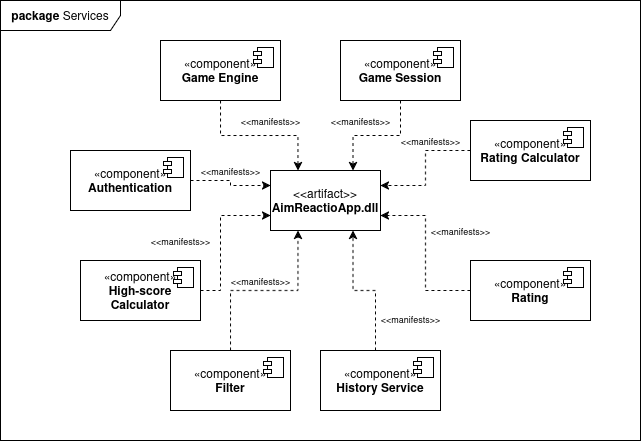

The diagram above was exported from draw.io. Its source (the exported page's mxGraphModel, read from the mxfile embedded in the PNG):
<mxGraphModel dx="985" dy="540" grid="1" gridSize="10" guides="1" tooltips="1" connect="1" arrows="1" fold="1" page="1" pageScale="1" pageWidth="850" pageHeight="1100" math="0" shadow="0">
  <root>
    <mxCell id="0" />
    <mxCell id="1" parent="0" />
    <mxCell id="npk7oqZwjm3JmlK5Z0kU-2" value="&lt;b&gt;package&lt;/b&gt; Services" style="shape=umlFrame;whiteSpace=wrap;html=1;pointerEvents=0;width=120;height=30;" vertex="1" parent="1">
      <mxGeometry x="40" y="40" width="640" height="440" as="geometry" />
    </mxCell>
    <mxCell id="npk7oqZwjm3JmlK5Z0kU-45" value="&lt;font style=&quot;font-size: 9px;&quot;&gt;&amp;lt;&amp;lt;manifests&amp;gt;&amp;gt;&lt;/font&gt;" style="edgeStyle=orthogonalEdgeStyle;rounded=0;orthogonalLoop=1;jettySize=auto;html=1;entryX=0;entryY=0.25;entryDx=0;entryDy=0;dashed=1;" edge="1" parent="1" source="npk7oqZwjm3JmlK5Z0kU-3" target="npk7oqZwjm3JmlK5Z0kU-41">
      <mxGeometry x="-0.0588" y="-10" relative="1" as="geometry">
        <mxPoint x="10" y="-10" as="offset" />
      </mxGeometry>
    </mxCell>
    <mxCell id="npk7oqZwjm3JmlK5Z0kU-3" value="«component»&lt;br&gt;&lt;b&gt;Authentication&lt;br&gt;&lt;/b&gt;" style="html=1;dropTarget=0;whiteSpace=wrap;" vertex="1" parent="1">
      <mxGeometry x="110" y="190" width="120" height="60" as="geometry" />
    </mxCell>
    <mxCell id="npk7oqZwjm3JmlK5Z0kU-4" value="" style="shape=module;jettyWidth=8;jettyHeight=4;" vertex="1" parent="npk7oqZwjm3JmlK5Z0kU-3">
      <mxGeometry x="1" width="20" height="20" relative="1" as="geometry">
        <mxPoint x="-27" y="7" as="offset" />
      </mxGeometry>
    </mxCell>
    <mxCell id="npk7oqZwjm3JmlK5Z0kU-46" value="&lt;font style=&quot;font-size: 9px;&quot;&gt;&amp;lt;&amp;lt;manifests&amp;gt;&amp;gt;&lt;/font&gt;" style="edgeStyle=orthogonalEdgeStyle;rounded=0;orthogonalLoop=1;jettySize=auto;html=1;entryX=0.25;entryY=0;entryDx=0;entryDy=0;dashed=1;" edge="1" parent="1" source="npk7oqZwjm3JmlK5Z0kU-6" target="npk7oqZwjm3JmlK5Z0kU-41">
      <mxGeometry x="0.1524" y="15" relative="1" as="geometry">
        <mxPoint as="offset" />
      </mxGeometry>
    </mxCell>
    <mxCell id="npk7oqZwjm3JmlK5Z0kU-6" value="«component»&lt;br&gt;&lt;b&gt;Game Engine&lt;br&gt;&lt;/b&gt;" style="html=1;dropTarget=0;whiteSpace=wrap;" vertex="1" parent="1">
      <mxGeometry x="200" y="80" width="120" height="60" as="geometry" />
    </mxCell>
    <mxCell id="npk7oqZwjm3JmlK5Z0kU-7" value="" style="shape=module;jettyWidth=8;jettyHeight=4;" vertex="1" parent="npk7oqZwjm3JmlK5Z0kU-6">
      <mxGeometry x="1" width="20" height="20" relative="1" as="geometry">
        <mxPoint x="-27" y="7" as="offset" />
      </mxGeometry>
    </mxCell>
    <mxCell id="npk7oqZwjm3JmlK5Z0kU-47" value="&lt;font style=&quot;font-size: 9px;&quot;&gt;&amp;lt;&amp;lt;manifests&amp;gt;&amp;gt;&lt;/font&gt;" style="edgeStyle=orthogonalEdgeStyle;rounded=0;orthogonalLoop=1;jettySize=auto;html=1;entryX=0.75;entryY=0;entryDx=0;entryDy=0;dashed=1;" edge="1" parent="1" source="npk7oqZwjm3JmlK5Z0kU-8" target="npk7oqZwjm3JmlK5Z0kU-41">
      <mxGeometry x="0.2768" y="-15" relative="1" as="geometry">
        <mxPoint as="offset" />
      </mxGeometry>
    </mxCell>
    <mxCell id="npk7oqZwjm3JmlK5Z0kU-8" value="«component»&lt;br&gt;&lt;b&gt;Game Session&lt;br&gt;&lt;/b&gt;" style="html=1;dropTarget=0;whiteSpace=wrap;" vertex="1" parent="1">
      <mxGeometry x="380" y="80" width="120" height="60" as="geometry" />
    </mxCell>
    <mxCell id="npk7oqZwjm3JmlK5Z0kU-9" value="" style="shape=module;jettyWidth=8;jettyHeight=4;" vertex="1" parent="npk7oqZwjm3JmlK5Z0kU-8">
      <mxGeometry x="1" width="20" height="20" relative="1" as="geometry">
        <mxPoint x="-27" y="7" as="offset" />
      </mxGeometry>
    </mxCell>
    <mxCell id="npk7oqZwjm3JmlK5Z0kU-49" value="&lt;font style=&quot;font-size: 9px;&quot;&gt;&amp;lt;&amp;lt;manifests&amp;gt;&amp;gt;&lt;/font&gt;" style="edgeStyle=orthogonalEdgeStyle;rounded=0;orthogonalLoop=1;jettySize=auto;html=1;entryX=1;entryY=0.75;entryDx=0;entryDy=0;dashed=1;" edge="1" parent="1" source="npk7oqZwjm3JmlK5Z0kU-10" target="npk7oqZwjm3JmlK5Z0kU-41">
      <mxGeometry x="0.2727" y="-35" relative="1" as="geometry">
        <mxPoint as="offset" />
      </mxGeometry>
    </mxCell>
    <mxCell id="npk7oqZwjm3JmlK5Z0kU-10" value="«component»&lt;br&gt;&lt;b&gt;Rating&lt;br&gt;&lt;/b&gt;" style="html=1;dropTarget=0;whiteSpace=wrap;" vertex="1" parent="1">
      <mxGeometry x="510" y="300" width="120" height="60" as="geometry" />
    </mxCell>
    <mxCell id="npk7oqZwjm3JmlK5Z0kU-11" value="" style="shape=module;jettyWidth=8;jettyHeight=4;" vertex="1" parent="npk7oqZwjm3JmlK5Z0kU-10">
      <mxGeometry x="1" width="20" height="20" relative="1" as="geometry">
        <mxPoint x="-27" y="7" as="offset" />
      </mxGeometry>
    </mxCell>
    <mxCell id="npk7oqZwjm3JmlK5Z0kU-48" value="&lt;font style=&quot;font-size: 9px;&quot;&gt;&amp;lt;&amp;lt;manifests&amp;gt;&amp;gt;&lt;/font&gt;" style="edgeStyle=orthogonalEdgeStyle;rounded=0;orthogonalLoop=1;jettySize=auto;html=1;entryX=1;entryY=0.25;entryDx=0;entryDy=0;dashed=1;" edge="1" parent="1" source="npk7oqZwjm3JmlK5Z0kU-12" target="npk7oqZwjm3JmlK5Z0kU-41">
      <mxGeometry x="-0.36" y="-10" relative="1" as="geometry">
        <mxPoint as="offset" />
      </mxGeometry>
    </mxCell>
    <mxCell id="npk7oqZwjm3JmlK5Z0kU-12" value="«component»&lt;br&gt;&lt;b&gt;Rating Calculator&lt;br&gt;&lt;/b&gt;" style="html=1;dropTarget=0;whiteSpace=wrap;" vertex="1" parent="1">
      <mxGeometry x="510" y="160" width="120" height="60" as="geometry" />
    </mxCell>
    <mxCell id="npk7oqZwjm3JmlK5Z0kU-13" value="" style="shape=module;jettyWidth=8;jettyHeight=4;" vertex="1" parent="npk7oqZwjm3JmlK5Z0kU-12">
      <mxGeometry x="1" width="20" height="20" relative="1" as="geometry">
        <mxPoint x="-27" y="7" as="offset" />
      </mxGeometry>
    </mxCell>
    <mxCell id="npk7oqZwjm3JmlK5Z0kU-42" value="&lt;font style=&quot;font-size: 9px;&quot;&gt;&amp;lt;&amp;lt;manifests&amp;gt;&amp;gt;&lt;/font&gt;" style="edgeStyle=orthogonalEdgeStyle;rounded=0;orthogonalLoop=1;jettySize=auto;html=1;entryX=0.75;entryY=1;entryDx=0;entryDy=0;dashed=1;" edge="1" parent="1" source="npk7oqZwjm3JmlK5Z0kU-14" target="npk7oqZwjm3JmlK5Z0kU-41">
      <mxGeometry x="-0.5471" y="-35" relative="1" as="geometry">
        <Array as="points">
          <mxPoint x="415" y="330" />
          <mxPoint x="393" y="330" />
        </Array>
        <mxPoint as="offset" />
      </mxGeometry>
    </mxCell>
    <mxCell id="npk7oqZwjm3JmlK5Z0kU-14" value="«component»&lt;br&gt;&lt;b&gt;History Service&lt;br&gt;&lt;/b&gt;" style="html=1;dropTarget=0;whiteSpace=wrap;" vertex="1" parent="1">
      <mxGeometry x="360" y="390" width="120" height="60" as="geometry" />
    </mxCell>
    <mxCell id="npk7oqZwjm3JmlK5Z0kU-15" value="" style="shape=module;jettyWidth=8;jettyHeight=4;" vertex="1" parent="npk7oqZwjm3JmlK5Z0kU-14">
      <mxGeometry x="1" width="20" height="20" relative="1" as="geometry">
        <mxPoint x="-27" y="7" as="offset" />
      </mxGeometry>
    </mxCell>
    <mxCell id="npk7oqZwjm3JmlK5Z0kU-44" value="&lt;font style=&quot;font-size: 9px;&quot;&gt;&amp;lt;&amp;lt;manifests&amp;gt;&amp;gt;&lt;/font&gt;" style="edgeStyle=orthogonalEdgeStyle;rounded=0;orthogonalLoop=1;jettySize=auto;html=1;entryX=0;entryY=0.75;entryDx=0;entryDy=0;dashed=1;" edge="1" parent="1" source="npk7oqZwjm3JmlK5Z0kU-16" target="npk7oqZwjm3JmlK5Z0kU-41">
      <mxGeometry x="-0.0345" y="40" relative="1" as="geometry">
        <Array as="points">
          <mxPoint x="260" y="330" />
          <mxPoint x="260" y="255" />
        </Array>
        <mxPoint as="offset" />
      </mxGeometry>
    </mxCell>
    <mxCell id="npk7oqZwjm3JmlK5Z0kU-16" value="«component»&lt;br&gt;&lt;b&gt;High-score Calculator&lt;br&gt;&lt;/b&gt;" style="html=1;dropTarget=0;whiteSpace=wrap;" vertex="1" parent="1">
      <mxGeometry x="120" y="300" width="120" height="60" as="geometry" />
    </mxCell>
    <mxCell id="npk7oqZwjm3JmlK5Z0kU-17" value="" style="shape=module;jettyWidth=8;jettyHeight=4;" vertex="1" parent="npk7oqZwjm3JmlK5Z0kU-16">
      <mxGeometry x="1" width="20" height="20" relative="1" as="geometry">
        <mxPoint x="-27" y="7" as="offset" />
      </mxGeometry>
    </mxCell>
    <mxCell id="npk7oqZwjm3JmlK5Z0kU-43" value="&lt;font style=&quot;font-size: 9px;&quot;&gt;&amp;lt;&amp;lt;manifests&amp;gt;&amp;gt;&lt;/font&gt;" style="edgeStyle=orthogonalEdgeStyle;rounded=0;orthogonalLoop=1;jettySize=auto;html=1;entryX=0.25;entryY=1;entryDx=0;entryDy=0;dashed=1;" edge="1" parent="1" source="npk7oqZwjm3JmlK5Z0kU-18" target="npk7oqZwjm3JmlK5Z0kU-41">
      <mxGeometry x="-0.0401" y="10" relative="1" as="geometry">
        <mxPoint as="offset" />
      </mxGeometry>
    </mxCell>
    <mxCell id="npk7oqZwjm3JmlK5Z0kU-18" value="«component»&lt;br&gt;&lt;b&gt;Filter&lt;br&gt;&lt;/b&gt;" style="html=1;dropTarget=0;whiteSpace=wrap;" vertex="1" parent="1">
      <mxGeometry x="210" y="390" width="120" height="60" as="geometry" />
    </mxCell>
    <mxCell id="npk7oqZwjm3JmlK5Z0kU-19" value="" style="shape=module;jettyWidth=8;jettyHeight=4;" vertex="1" parent="npk7oqZwjm3JmlK5Z0kU-18">
      <mxGeometry x="1" width="20" height="20" relative="1" as="geometry">
        <mxPoint x="-27" y="7" as="offset" />
      </mxGeometry>
    </mxCell>
    <mxCell id="npk7oqZwjm3JmlK5Z0kU-41" value="&amp;lt;&amp;lt;artifact&amp;gt;&amp;gt;&lt;br&gt;&lt;b&gt;AimReactioApp.dll&lt;/b&gt;" style="html=1;align=center;verticalAlign=middle;dashed=0;whiteSpace=wrap;" vertex="1" parent="1">
      <mxGeometry x="310" y="210" width="110" height="60" as="geometry" />
    </mxCell>
  </root>
</mxGraphModel>